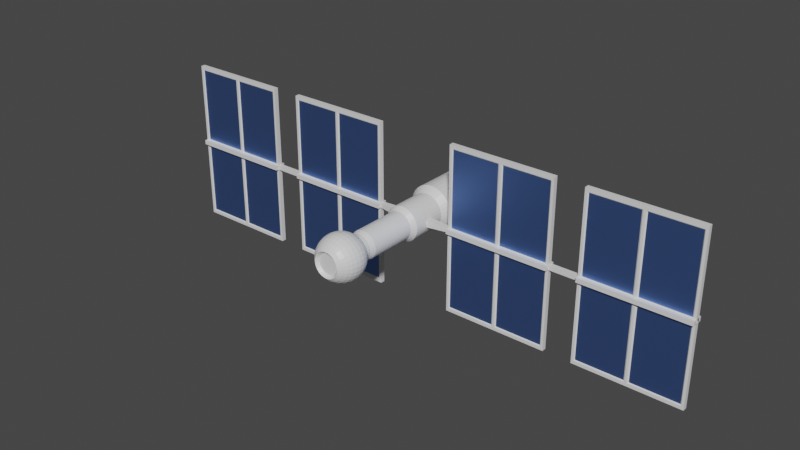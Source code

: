 # Source: Sattelite.blend  (saved by Blender 2.93.21; exported with 4.5.12 LTS)
import bpy
from mathutils import Matrix  # noqa: F401  (used for matrix-valued properties, if any)

bpy.ops.wm.read_factory_settings(use_empty=True)
scene = bpy.context.scene
scene.name = 'Scene'

# ---- collections
col_collection = bpy.data.collections.new('Collection'); scene.collection.children.link(col_collection)

# ---- materials (node trees are filled in below, after node groups)
mat_material = bpy.data.materials.new('Material')
mat_material.alpha_threshold = 0.0
mat_material.use_transparent_shadow = False
mat_material.line_color = (0.0, 0.0, 0.0, 1.0)
mat_solarpanel = bpy.data.materials.new('SolarPanel')
mat_solarpanel.use_transparent_shadow = False

# ---- material node trees
mat_material.use_nodes = True; mat_material.node_tree.nodes.clear()
_N = mat_material.node_tree.nodes; _L = mat_material.node_tree.links
n0 = _N.new('ShaderNodeOutputMaterial'); n0.name = 'Material Output'; n0.location = (300, 300)
n1 = _N.new('ShaderNodeBsdfPrincipled'); n1.name = 'Principled BSDF'; n1.location = (10, 300)
n1.distribution = 'GGX'
n1.subsurface_method = 'BURLEY'
n1.inputs[2].default_value = 0.4
n1.inputs[3].default_value = 1.45
n1.inputs[27].default_value = (0.0, 0.0, 0.0, 1.0)
n1.inputs[28].default_value = 1.0
_L.new(n1.outputs[0], n0.inputs[0])
n0.is_active_output = True
mat_solarpanel.use_nodes = True; mat_solarpanel.node_tree.nodes.clear()
_N = mat_solarpanel.node_tree.nodes; _L = mat_solarpanel.node_tree.links
n0 = _N.new('ShaderNodeBsdfPrincipled'); n0.name = 'Principled BSDF'; n0.location = (10, 300)
n0.distribution = 'GGX'
n0.subsurface_method = 'BURLEY'
n0.inputs[0].default_value = (0.1727, 0.3181, 0.8, 1.0)
n0.inputs[1].default_value = 1.0
n0.inputs[3].default_value = 1.45
n0.inputs[27].default_value = (0.0, 0.0, 0.0, 1.0)
n0.inputs[28].default_value = 1.0
n1 = _N.new('ShaderNodeOutputMaterial'); n1.name = 'Material Output'; n1.location = (300, 300)
_L.new(n0.outputs[0], n1.inputs[0])
n1.is_active_output = True

# ---- world
world_world = bpy.data.worlds.new('World'); scene.world = world_world
world_world.use_nodes = True; world_world.node_tree.nodes.clear()
_N = world_world.node_tree.nodes; _L = world_world.node_tree.links
n0 = _N.new('ShaderNodeOutputWorld'); n0.name = 'World Output'; n0.location = (300, 300)
n1 = _N.new('ShaderNodeBackground'); n1.name = 'Background'; n1.location = (10, 300)
n1.inputs[0].default_value = (0.05088, 0.05088, 0.05088, 1.0)
_L.new(n1.outputs[0], n0.inputs[0])
n0.is_active_output = True
world_world.color = (0.05088, 0.05088, 0.05088)
world_world.use_sun_shadow = False
world_world.sun_shadow_jitter_overblur = 0.0

# ---- meshes
me_cylinder = bpy.data.meshes.new('Cylinder')
me_cylinder.from_pydata([(0.0, 1.496, 5.13), (0.0, -8.765, 5.13), (1.001, 1.496, 5.032), (1.001, -8.765, 5.032), (1.963, 1.496, 4.74), (1.963, -8.765, 4.74), (2.85, 1.496, 4.266), (2.85, -8.765, 4.266), (3.628, 1.496, 3.628), (3.628, -8.765, 3.628), (4.266, 1.496, 2.85), (4.266, -8.765, 2.85), (4.74, 1.496, 1.963), (4.74, -8.765, 1.963), (5.032, 1.496, 1.001), (5.032, -8.765, 1.001), (5.13, 1.496, 0.0), (5.13, -8.765, 0.0), (0.0, 3.548, 6.669), (1.301, 3.548, 6.541), (2.552, 3.548, 6.162), (3.705, 3.548, 5.545), (4.716, 3.548, 4.716), (5.545, 3.548, 3.705), (6.162, 3.548, 2.552), (6.541, 3.548, 1.301), (6.669, 3.548, 0.0), (0.0, 18.94, 6.669), (1.301, 18.94, 6.541), (2.552, 18.94, 6.162), (3.705, 18.94, 5.545), (4.716, 18.94, 4.716), (5.545, 18.94, 3.705), (6.162, 18.94, 2.552), (6.541, 18.94, 1.301), (6.669, 18.94, 0.0), (0.8007, -10.16, 4.025), (0.0, -10.16, 4.104), (1.571, -10.16, 3.792), (2.28, -10.16, 3.412), (2.902, -10.16, 2.902), (3.412, -10.16, 2.28), (3.792, -10.16, 1.571), (4.025, -10.16, 0.8007), (4.104, -10.16, 0.0), (5.032, -2.609, 1.001), (5.032, -4.661, 1.001), (0.8007, -24.16, 4.025), (0.0, -24.16, 4.104), (1.571, -24.16, 3.792), (2.28, -24.16, 3.412), (2.902, -24.16, 2.902), (3.412, -24.16, 2.28), (3.792, -24.16, 1.571), (4.025, -24.16, 0.8007), (4.104, -24.16, 0.0), (4.74, -2.609, 1.963), (4.74, -4.661, 1.963), (0.7046, -25.71, 3.542), (0.0, -25.71, 3.612), (1.382, -25.71, 3.337), (2.007, -25.71, 3.003), (2.554, -25.71, 2.554), (3.003, -25.71, 2.007), (3.337, -25.71, 1.382), (3.542, -25.71, 0.7046), (3.612, -25.71, 0.0), (4.266, -2.609, 2.85), (4.266, -4.661, 2.85), (3.714, -27.09, 0.0), (4.727, -27.92, 0.0), (5.558, -28.94, 0.0), (6.176, -30.09, 0.0), (6.556, -31.35, 0.0), (6.685, -32.65, 0.0), (6.556, -33.95, 0.0), (6.176, -35.21, 0.0), (5.558, -36.36, 0.0), (4.727, -37.38, 0.0), (3.714, -38.21, 0.0), (3.642, -27.09, 0.7246), (4.636, -27.92, 0.9222), (5.451, -28.94, 1.084), (6.057, -30.09, 1.205), (6.43, -31.35, 1.279), (6.556, -32.65, 1.304), (6.43, -33.95, 1.279), (6.057, -35.21, 1.205), (5.451, -36.36, 1.084), (4.636, -37.38, 0.9222), (3.642, -38.21, 0.7246), (3.431, -27.09, 1.421), (4.367, -27.92, 1.809), (5.135, -28.94, 2.127), (5.706, -30.09, 2.363), (6.057, -31.35, 2.509), (6.176, -32.65, 2.558), (6.057, -33.95, 2.509), (5.706, -35.21, 2.363), (5.135, -36.36, 2.127), (4.367, -37.38, 1.809), (3.431, -38.21, 1.421), (3.088, -27.09, 2.063), (3.93, -27.92, 2.626), (4.621, -28.94, 3.088), (5.135, -30.09, 3.431), (5.451, -31.35, 3.642), (5.558, -32.65, 3.714), (5.451, -33.95, 3.642), (5.135, -35.21, 3.431), (4.621, -36.36, 3.088), (3.93, -37.38, 2.626), (3.088, -38.21, 2.063), (2.626, -27.09, 2.626), (3.342, -27.92, 3.342), (3.93, -28.94, 3.93), (4.367, -30.09, 4.367), (4.636, -31.35, 4.636), (4.727, -32.65, 4.727), (4.636, -33.95, 4.636), (4.367, -35.21, 4.367), (3.93, -36.36, 3.93), (3.342, -37.38, 3.342), (2.626, -38.21, 2.626), (2.063, -27.09, 3.088), (2.626, -27.92, 3.93), (3.088, -28.94, 4.621), (3.431, -30.09, 5.135), (3.642, -31.35, 5.451), (3.714, -32.65, 5.558), (3.642, -33.95, 5.451), (3.431, -35.21, 5.135), (3.088, -36.36, 4.621), (2.626, -37.38, 3.93), (2.063, -38.21, 3.088), (1.421, -27.09, 3.431), (1.809, -27.92, 4.367), (2.127, -28.94, 5.135), (2.363, -30.09, 5.706), (2.509, -31.35, 6.057), (2.558, -32.65, 6.176), (2.509, -33.95, 6.057), (2.363, -35.21, 5.706), (2.127, -36.36, 5.135), (1.809, -37.38, 4.367), (1.421, -38.21, 3.431), (0.7245, -27.09, 3.642), (0.9222, -27.92, 4.636), (1.084, -28.94, 5.451), (1.205, -30.09, 6.057), (1.279, -31.35, 6.43), (1.304, -32.65, 6.556), (1.279, -33.95, 6.43), (1.205, -35.21, 6.057), (1.084, -36.36, 5.451), (0.9222, -37.38, 4.636), (0.7245, -38.21, 3.642), (1.963, -2.609, 4.74), (0.0, -27.09, 3.714), (0.0, -27.92, 4.727), (0.0, -28.94, 5.558), (0.0, -30.09, 6.176), (0.0, -31.35, 6.556), (0.0, -32.65, 6.685), (0.0, -33.95, 6.556), (0.0, -35.21, 6.176), (0.0, -36.36, 5.558), (0.0, -37.38, 4.727), (0.0, -38.21, 3.714), (0.0, -37.33, 2.935), (3.628, -2.609, 3.628), (3.628, -4.661, 3.628), (1.963, -4.661, 4.74), (1.001, -2.609, 5.032), (0.5726, -37.33, 2.879), (1.123, -37.33, 2.712), (1.631, -37.33, 2.44), (2.075, -37.33, 2.075), (2.44, -37.33, 1.631), (-5.676e-07, -17.7, 1.001e-05), (2.712, -37.33, 1.123), (2.879, -37.33, 0.5726), (2.935, -37.33, 0.0), (2.85, -2.609, 4.266), (2.85, -4.661, 4.266), (5.13, -2.609, 0.0), (5.13, -4.661, 0.0), (1.001, -4.661, 5.032), (0.0, -4.661, 5.13), (0.0, -2.609, 5.13), (0.0, -37.33, 0.0), (11.66, -3.995, 0.0), (11.66, -2.675, 0.0), (11.61, -3.995, 0.6438), (11.61, -2.675, 0.6438), (82.2, -1.723, 0.0), (82.2, -4.947, 0.0), (82.19, -1.723, 0.6438), (82.19, -4.947, 0.6438), (42.72, -3.995, 0.0), (51.14, -1.723, 0.0), (51.09, -1.723, 0.6438), (42.7, -3.995, 0.6438), (42.72, -2.675, 0.0), (51.14, -4.947, 0.0), (51.09, -4.947, 0.6438), (42.7, -2.675, 0.6438), (11.61, -3.995, 24.42), (11.61, -2.675, 24.42), (82.19, -2.675, 24.42), (82.19, -3.995, 24.42), (42.7, -3.995, 24.42), (42.7, -2.675, 24.42), (51.09, -2.675, 24.42), (51.09, -3.995, 24.42), (0.0, 18.73, 0.0), (82.19, -2.675, 0.6438), (82.2, -2.675, 0.0), (11.61, -4.947, 0.6438), (11.66, -4.947, 0.0), (11.61, -1.723, 0.6438), (11.66, -1.723, 0.0), (82.19, -3.995, 0.6438), (82.2, -3.995, 0.0), (51.09, -2.675, 0.6438), (42.7, -4.947, 0.6438), (51.09, -3.995, 0.6438), (42.7, -1.723, 0.6438), (42.72, -4.947, 0.0), (51.14, -2.675, 0.0), (42.72, -1.723, 0.0), (51.14, -3.995, 0.0), (27.53, -3.995, 0.6438), (26.8, -3.995, 0.6438), (27.53, -2.675, 0.6438), (26.8, -2.675, 0.6438), (27.53, -3.995, 24.42), (26.8, -3.995, 24.42), (27.53, -2.675, 24.42), (26.8, -2.675, 24.42), (27.53, -4.947, 0.6438), (26.8, -4.947, 0.6438), (27.53, -1.723, 0.6438), (26.8, -1.723, 0.6438), (26.8, -4.947, 0.0), (27.53, -4.947, 0.0), (26.8, -1.723, 0.0), (27.53, -1.723, 0.0), (41.97, -4.947, 0.0), (41.97, -1.723, 0.0), (41.95, -3.995, 0.6438), (41.95, -2.675, 0.6438), (41.95, -3.995, 24.42), (41.95, -2.675, 24.42), (41.95, -4.947, 0.6438), (41.95, -1.723, 0.6438), (12.36, -3.995, 0.6438), (12.36, -2.675, 0.6438), (12.36, -3.995, 24.42), (12.36, -2.675, 24.42), (12.36, -4.947, 0.6438), (12.36, -1.723, 0.6438), (12.41, -4.947, 0.0), (12.41, -1.723, 0.0), (42.7, -2.675, 23.4), (42.7, -3.995, 23.4), (11.61, -2.675, 23.4), (11.61, -3.995, 23.4), (26.8, -3.995, 23.4), (27.53, -3.995, 23.4), (27.53, -2.675, 23.4), (26.8, -2.675, 23.4), (41.95, -2.675, 23.4), (41.95, -3.995, 23.4), (12.36, -3.995, 23.4), (12.36, -2.675, 23.4), (41.68, -3.771, 0.9252), (27.9, -3.771, 0.9252), (41.68, -2.899, 0.9252), (27.54, -2.899, 0.9252), (26.43, -3.771, 0.9252), (12.64, -3.771, 0.9252), (26.79, -2.899, 0.9252), (12.64, -2.899, 0.9252), (26.43, -3.771, 23.12), (27.9, -3.771, 23.12), (27.54, -2.899, 23.12), (26.79, -2.899, 23.12), (41.68, -2.899, 23.12), (41.68, -3.771, 23.12), (12.64, -3.771, 23.12), (12.64, -2.899, 23.12), (67.01, -3.995, 0.6438), (66.28, -3.995, 0.6438), (67.01, -2.675, 0.6438), (66.28, -2.675, 0.6438), (67.01, -3.995, 24.42), (66.28, -3.995, 24.42), (67.01, -2.675, 24.42), (66.28, -2.675, 24.42), (67.01, -4.947, 0.6438), (66.28, -4.947, 0.6438), (67.01, -1.723, 0.6438), (66.28, -1.723, 0.6438), (66.29, -4.947, 0.0), (67.01, -4.947, 0.0), (66.29, -1.723, 0.0), (67.01, -1.723, 0.0), (81.45, -4.947, 0.0), (81.45, -1.723, 0.0), (81.43, -3.995, 0.6438), (81.43, -2.675, 0.6438), (81.43, -3.995, 24.42), (81.43, -2.675, 24.42), (81.43, -4.947, 0.6438), (81.43, -1.723, 0.6438), (51.84, -3.995, 0.6438), (51.84, -2.675, 0.6438), (51.84, -3.995, 24.42), (51.84, -2.675, 24.42), (51.84, -4.947, 0.6438), (51.84, -1.723, 0.6438), (51.89, -4.947, 0.0), (51.89, -1.723, 0.0), (82.19, -2.675, 23.4), (82.19, -3.995, 23.4), (51.09, -2.675, 23.4), (51.09, -3.995, 23.4), (66.28, -3.995, 23.4), (67.01, -3.995, 23.4), (67.01, -2.675, 23.4), (66.28, -2.675, 23.4), (81.43, -2.675, 23.4), (81.43, -3.995, 23.4), (51.84, -3.995, 23.4), (51.84, -2.675, 23.4), (81.16, -3.771, 0.9252), (67.38, -3.771, 0.9252), (81.16, -2.899, 0.9252), (67.02, -2.899, 0.9252), (65.91, -3.771, 0.9252), (52.12, -3.771, 0.9252), (66.27, -2.899, 0.9252), (52.12, -2.899, 0.9252), (65.91, -3.771, 23.12), (67.38, -3.771, 23.12), (67.02, -2.899, 23.12), (66.27, -2.899, 23.12), (81.16, -2.899, 23.12), (81.16, -3.771, 23.12), (52.12, -3.771, 23.12), (52.12, -2.899, 23.12)], [], [(188, 1, 3, 187), (187, 3, 5, 172), (172, 5, 7, 184), (184, 7, 9, 171), (171, 9, 11, 68), (68, 11, 13, 57), (57, 13, 15, 46), (46, 15, 17, 186), (10, 12, 24, 23), (2, 4, 20, 19), (12, 14, 25, 24), (4, 6, 21, 20), (14, 16, 26, 25), (6, 8, 22, 21), (8, 10, 23, 22), (0, 2, 19, 18), (18, 19, 28, 27), (19, 20, 29, 28), (20, 21, 30, 29), (21, 22, 31, 30), (22, 23, 32, 31), (23, 24, 33, 32), (24, 25, 34, 33), (25, 26, 35, 34), (13, 11, 41, 42), (5, 3, 36, 38), (15, 13, 42, 43), (7, 5, 38, 39), (17, 15, 43, 44), (9, 7, 39, 40), (11, 9, 40, 41), (3, 1, 37, 36), (43, 42, 53, 54), (44, 43, 54, 55), (36, 37, 48, 47), (38, 36, 47, 49), (39, 38, 49, 50), (40, 39, 50, 51), (41, 40, 51, 52), (42, 41, 52, 53), (146, 135, 60, 58), (47, 48, 59, 58), (49, 47, 58, 60), (50, 49, 60, 61), (51, 50, 61, 62), (52, 51, 62, 63), (53, 52, 63, 64), (54, 53, 64, 65), (55, 54, 65, 66), (77, 76, 87, 88), (70, 69, 80, 81), (78, 77, 88, 89), (71, 70, 81, 82), (79, 78, 89, 90), (72, 71, 82, 83), (73, 72, 83, 84), (74, 73, 84, 85), (75, 74, 85, 86), (76, 75, 86, 87), (84, 83, 94, 95), (85, 84, 95, 96), (86, 85, 96, 97), (87, 86, 97, 98), (88, 87, 98, 99), (81, 80, 91, 92), (89, 88, 99, 100), (82, 81, 92, 93), (90, 89, 100, 101), (83, 82, 93, 94), (99, 98, 109, 110), (92, 91, 102, 103), (100, 99, 110, 111), (93, 92, 103, 104), (101, 100, 111, 112), (94, 93, 104, 105), (95, 94, 105, 106), (96, 95, 106, 107), (97, 96, 107, 108), (98, 97, 108, 109), (107, 106, 117, 118), (108, 107, 118, 119), (109, 108, 119, 120), (110, 109, 120, 121), (103, 102, 113, 114), (111, 110, 121, 122), (104, 103, 114, 115), (112, 111, 122, 123), (105, 104, 115, 116), (101, 112, 178, 180), (106, 105, 116, 117), (122, 121, 132, 133), (115, 114, 125, 126), (123, 122, 133, 134), (116, 115, 126, 127), (123, 134, 176, 177), (117, 116, 127, 128), (118, 117, 128, 129), (119, 118, 129, 130), (120, 119, 130, 131), (121, 120, 131, 132), (114, 113, 124, 125), (130, 129, 140, 141), (131, 130, 141, 142), (132, 131, 142, 143), (125, 124, 135, 136), (133, 132, 143, 144), (126, 125, 136, 137), (134, 133, 144, 145), (127, 126, 137, 138), (156, 168, 169, 174), (128, 127, 138, 139), (129, 128, 139, 140), (137, 136, 147, 148), (145, 144, 155, 156), (138, 137, 148, 149), (145, 156, 174, 175), (139, 138, 149, 150), (140, 139, 150, 151), (141, 140, 151, 152), (142, 141, 152, 153), (143, 142, 153, 154), (136, 135, 146, 147), (144, 143, 154, 155), (152, 151, 163, 164), (153, 152, 164, 165), (154, 153, 165, 166), (147, 146, 158, 159), (155, 154, 166, 167), (148, 147, 159, 160), (156, 155, 167, 168), (149, 148, 160, 161), (150, 149, 161, 162), (151, 150, 162, 163), (79, 90, 181, 182), (158, 146, 58, 59), (134, 145, 175, 176), (112, 123, 177, 178), (90, 101, 180, 181), (91, 80, 65, 64), (80, 69, 66, 65), (102, 91, 64, 63), (183, 184, 171, 170), (135, 124, 61, 60), (6, 183, 170, 8), (189, 188, 187, 173), (170, 171, 68, 67), (0, 189, 173, 2), (8, 170, 67, 10), (173, 187, 172, 157), (2, 173, 157, 4), (157, 172, 184, 183), (124, 113, 62, 61), (4, 157, 183, 6), (113, 102, 63, 62), (56, 57, 46, 45), (12, 56, 45, 14), (14, 45, 185, 16), (67, 68, 57, 56), (10, 67, 56, 12), (174, 169, 190), (181, 180, 190), (175, 174, 190), (182, 181, 190), (176, 175, 190), (177, 176, 190), (178, 177, 190), (180, 178, 190), (193, 191, 219, 218), (185, 45, 194, 192), (45, 46, 193, 194), (46, 186, 191, 193), (301, 304, 305, 300), (316, 226, 205, 320), (313, 312, 210, 209), (206, 203, 230, 227), (325, 324, 209, 210), (314, 308, 196, 198), (326, 327, 214, 213), (251, 206, 227, 255), (333, 325, 210, 312), (311, 216, 197, 315), (253, 252, 211, 212), (335, 326, 213, 319), (310, 292, 300, 314), (265, 264, 212, 211), (275, 266, 208, 259), (266, 267, 207, 208), (273, 265, 211, 252), (31, 32, 215), (29, 30, 215), (27, 28, 215), (34, 35, 215), (32, 33, 215), (30, 31, 215), (28, 29, 215), (33, 34, 215), (216, 217, 195, 197), (226, 231, 204, 205), (249, 255, 227, 230), (254, 248, 228, 225), (223, 222, 198, 196), (320, 322, 304, 301), (192, 194, 220, 221), (292, 293, 301, 300), (256, 193, 218, 260), (199, 202, 225, 228), (309, 315, 197, 195), (229, 224, 201, 200), (250, 232, 240, 254), (232, 233, 241, 240), (260, 262, 244, 241), (241, 244, 245, 240), (263, 261, 243, 246), (246, 243, 242, 247), (274, 268, 237, 258), (268, 269, 236, 237), (272, 270, 238, 253), (270, 271, 239, 238), (259, 258, 237, 239), (239, 237, 236, 238), (257, 235, 243, 261), (235, 234, 242, 243), (264, 272, 253, 212), (202, 250, 254, 225), (240, 245, 248, 254), (247, 242, 255, 249), (269, 273, 252, 236), (238, 236, 252, 253), (234, 251, 255, 242), (194, 257, 261, 220), (208, 207, 258, 259), (267, 274, 258, 207), (221, 220, 261, 263), (218, 219, 262, 260), (233, 256, 260, 241), (271, 275, 259, 239), (257, 275, 291, 283), (193, 256, 274, 267), (274, 256, 281, 290), (206, 251, 272, 264), (234, 235, 271, 270), (270, 272, 288, 286), (233, 232, 269, 268), (250, 273, 289, 276), (250, 202, 265, 273), (194, 193, 267, 266), (257, 194, 266, 275), (202, 206, 264, 265), (282, 283, 291, 287), (277, 276, 289, 285), (278, 279, 286, 288), (281, 280, 284, 290), (233, 268, 284, 280), (268, 274, 290, 284), (275, 271, 287, 291), (269, 232, 277, 285), (234, 270, 286, 279), (273, 269, 285, 289), (232, 250, 276, 277), (271, 235, 282, 287), (256, 233, 280, 281), (272, 251, 278, 288), (235, 257, 283, 282), (251, 234, 279, 278), (323, 321, 303, 306), (306, 303, 302, 307), (334, 328, 297, 318), (328, 329, 296, 297), (332, 330, 298, 313), (330, 331, 299, 298), (319, 318, 297, 299), (299, 297, 296, 298), (317, 295, 303, 321), (295, 294, 302, 303), (324, 332, 313, 209), (222, 310, 314, 198), (300, 305, 308, 314), (307, 302, 315, 309), (329, 333, 312, 296), (298, 296, 312, 313), (294, 311, 315, 302), (224, 317, 321, 201), (213, 214, 318, 319), (327, 334, 318, 214), (200, 201, 321, 323), (205, 204, 322, 320), (293, 316, 320, 301), (331, 335, 319, 299), (317, 335, 351, 343), (226, 316, 334, 327), (334, 316, 341, 350), (216, 311, 332, 324), (294, 295, 331, 330), (330, 332, 348, 346), (293, 292, 329, 328), (310, 333, 349, 336), (310, 222, 325, 333), (224, 226, 327, 326), (317, 224, 326, 335), (222, 216, 324, 325), (342, 343, 351, 347), (337, 336, 349, 345), (338, 339, 346, 348), (341, 340, 344, 350), (293, 328, 344, 340), (328, 334, 350, 344), (335, 331, 347, 351), (329, 292, 337, 345), (294, 330, 346, 339), (333, 329, 345, 349), (292, 310, 336, 337), (331, 295, 342, 347), (316, 293, 340, 341), (332, 311, 338, 348), (295, 317, 343, 342), (311, 294, 339, 338), (231, 226, 202, 199), (229, 231, 199, 203), (226, 224, 206, 202), (224, 229, 203, 206)])
me_cylinder.polygons.foreach_set('material_index', [0, 0, 0, 0, 0, 0, 0, 0, 0, 0, 0, 0, 0, 0, 0, 0, 0, 0, 0, 0, 0, 0, 0, 0, 0, 0, 0, 0, 0, 0, 0, 0, 0, 0, 0, 0, 0, 0, 0, 0, 0, 0, 0, 0, 0, 0, 0, 0, 0, 0, 0, 0, 0, 0, 0, 0, 0, 0, 0, 0, 0, 0, 0, 0, 0, 0, 0, 0, 0, 0, 0, 0, 0, 0, 0, 0, 0, 0, 0, 0, 0, 0, 0, 0, 0, 0, 0, 0, 0, 0, 0, 0, 0, 0, 0, 0, 0, 0, 0, 0, 0, 0, 0, 0, 0, 0, 0, 0, 0, 0, 0, 0, 0, 0, 0, 0, 0, 0, 0, 0, 0, 0, 0, 0, 0, 0, 0, 0, 0, 0, 0, 0, 0, 0, 0, 0, 0, 0, 0, 0, 0, 0, 0, 0, 0, 0, 0, 0, 0, 0, 0, 0, 0, 0, 0, 0, 0, 0, 0, 0, 0, 0, 0, 0, 0, 0, 0, 0, 0, 0, 0, 0, 0, 0, 0, 0, 0, 0, 0, 0, 0, 0, 0, 0, 0, 0, 0, 0, 0, 0, 0, 0, 0, 0, 0, 0, 0, 0, 0, 0, 0, 0, 0, 0, 0, 0, 0, 0, 0, 0, 0, 0, 0, 0, 0, 0, 0, 0, 0, 0, 0, 0, 0, 0, 0, 0, 0, 0, 0, 0, 0, 0, 0, 0, 0, 0, 0, 0, 0, 0, 0, 0, 0, 0, 0, 0, 0, 0, 1, 1, 1, 1, 0, 0, 0, 0, 0, 0, 0, 0, 0, 0, 0, 0, 0, 0, 0, 0, 0, 0, 0, 0, 0, 0, 0, 0, 0, 0, 0, 0, 0, 0, 0, 0, 0, 0, 0, 0, 0, 0, 0, 0, 0, 0, 0, 0, 0, 0, 0, 0, 1, 1, 1, 1, 0, 0, 0, 0, 0, 0, 0, 0, 0, 0, 0, 0, 0, 0, 0, 0])
_uv = me_cylinder.uv_layers.new(name='UVMap')
_uv.uv.foreach_set('vector', [1.0, 0.8333, 1.0, 1.0, 0.9688, 1.0, 0.9688, 0.8333, 0.9688, 0.8333, 0.9688, 1.0, 0.9375, 1.0, 0.9375, 0.8333, 0.9375, 0.8333, 0.9375, 1.0, 0.9062, 1.0, 0.9062, 0.8333, 0.9062, 0.8333, 0.9062, 1.0, 0.875, 1.0, 0.875, 0.8333, 0.875, 0.8333, 0.875, 1.0, 0.8438, 1.0, 0.8437, 0.8333, 0.8437, 0.8333, 0.8438, 1.0, 0.8125, 1.0, 0.8125, 0.8333, 0.8125, 0.8333, 0.8125, 1.0, 0.7812, 1.0, 0.7812, 0.8333, 0.7812, 0.8333, 0.7812, 1.0, 0.75, 1.0, 0.75, 0.8333, 0.8438, 0.5, 0.8125, 0.5, 0.8125, 0.5, 0.8438, 0.5, 0.9688, 0.5, 0.9375, 0.5, 0.9375, 0.5, 0.9688, 0.5, 0.8125, 0.5, 0.7812, 0.5, 0.7812, 0.5, 0.8125, 0.5, 0.9375, 0.5, 0.9062, 0.5, 0.9062, 0.5, 0.9375, 0.5, 0.7812, 0.5, 0.75, 0.5, 0.75, 0.5, 0.7812, 0.5, 0.9062, 0.5, 0.875, 0.5, 0.875, 0.5, 0.9062, 0.5, 0.875, 0.5, 0.8438, 0.5, 0.8438, 0.5, 0.875, 0.5, 1.0, 0.5, 0.9688, 0.5, 0.9688, 0.5, 1.0, 0.5, 1.0, 0.5, 0.9688, 0.5, 0.9688, 0.5, 1.0, 0.5, 0.9688, 0.5, 0.9375, 0.5, 0.9375, 0.5, 0.9688, 0.5, 0.9375, 0.5, 0.9062, 0.5, 0.9062, 0.5, 0.9375, 0.5, 0.9062, 0.5, 0.875, 0.5, 0.875, 0.5, 0.9062, 0.5, 0.875, 0.5, 0.8438, 0.5, 0.8438, 0.5, 0.875, 0.5, 0.8438, 0.5, 0.8125, 0.5, 0.8125, 0.5, 0.8438, 0.5, 0.8125, 0.5, 0.7812, 0.5, 0.7812, 0.5, 0.8125, 0.5, 0.7812, 0.5, 0.75, 0.5, 0.75, 0.5, 0.7812, 0.5, 0.8125, 1.0, 0.8438, 1.0, 0.8438, 1.0, 0.8125, 1.0, 0.9375, 1.0, 0.9688, 1.0, 0.9688, 1.0, 0.9375, 1.0, 0.7812, 1.0, 0.8125, 1.0, 0.8125, 1.0, 0.7812, 1.0, 0.9062, 1.0, 0.9375, 1.0, 0.9375, 1.0, 0.9062, 1.0, 0.75, 1.0, 0.7812, 1.0, 0.7812, 1.0, 0.75, 1.0, 0.875, 1.0, 0.9062, 1.0, 0.9062, 1.0, 0.875, 1.0, 0.8438, 1.0, 0.875, 1.0, 0.875, 1.0, 0.8438, 1.0, 0.9688, 1.0, 1.0, 1.0, 1.0, 1.0, 0.9688, 1.0, 0.7812, 1.0, 0.8125, 1.0, 0.8125, 1.0, 0.7812, 1.0, 0.75, 1.0, 0.7812, 1.0, 0.7812, 1.0, 0.75, 1.0, 0.9688, 1.0, 1.0, 1.0, 1.0, 1.0, 0.9688, 1.0, 0.9375, 1.0, 0.9688, 1.0, 0.9688, 1.0, 0.9375, 1.0, 0.9062, 1.0, 0.9375, 1.0, 0.9375, 1.0, 0.9062, 1.0, 0.875, 1.0, 0.9062, 1.0, 0.9062, 1.0, 0.875, 1.0, 0.8438, 1.0, 0.875, 1.0, 0.875, 1.0, 0.8438, 1.0, 0.8125, 1.0, 0.8438, 1.0, 0.8438, 1.0, 0.8125, 1.0, 0.2812, 0.8125, 0.3125, 0.8125, 0.9375, 1.0, 0.9688, 1.0, 0.9688, 1.0, 1.0, 1.0, 1.0, 1.0, 0.9688, 1.0, 0.9375, 1.0, 0.9688, 1.0, 0.9688, 1.0, 0.9375, 1.0, 0.9062, 1.0, 0.9375, 1.0, 0.9375, 1.0, 0.9062, 1.0, 0.875, 1.0, 0.9062, 1.0, 0.9062, 1.0, 0.875, 1.0, 0.8438, 1.0, 0.875, 1.0, 0.875, 1.0, 0.8438, 1.0, 0.8125, 1.0, 0.8438, 1.0, 0.8438, 1.0, 0.8125, 1.0, 0.7812, 1.0, 0.8125, 1.0, 0.8125, 1.0, 0.7812, 1.0, 0.75, 1.0, 0.7812, 1.0, 0.7812, 1.0, 0.75, 1.0, 0.5, 0.3125, 0.5, 0.375, 0.4687, 0.375, 0.4687, 0.3125, 0.5, 0.75, 0.5, 0.8125, 0.4687, 0.8125, 0.4688, 0.75, 0.5, 0.25, 0.5, 0.3125, 0.4687, 0.3125, 0.4688, 0.25, 0.5, 0.6875, 0.5, 0.75, 0.4688, 0.75, 0.4688, 0.6875, 0.5, 0.1875, 0.5, 0.25, 0.4688, 0.25, 0.4687, 0.1875, 0.5, 0.625, 0.5, 0.6875, 0.4688, 0.6875, 0.4688, 0.625, 0.5, 0.5625, 0.5, 0.625, 0.4688, 0.625, 0.4688, 0.5625, 0.5, 0.5, 0.5, 0.5625, 0.4688, 0.5625, 0.4687, 0.5, 0.5, 0.4375, 0.5, 0.5, 0.4687, 0.5, 0.4688, 0.4375, 0.5, 0.375, 0.5, 0.4375, 0.4688, 0.4375, 0.4687, 0.375, 0.4688, 0.5625, 0.4688, 0.625, 0.4375, 0.625, 0.4375, 0.5625, 0.4687, 0.5, 0.4688, 0.5625, 0.4375, 0.5625, 0.4375, 0.5, 0.4688, 0.4375, 0.4687, 0.5, 0.4375, 0.5, 0.4375, 0.4375, 0.4687, 0.375, 0.4688, 0.4375, 0.4375, 0.4375, 0.4375, 0.375, 0.4687, 0.3125, 0.4687, 0.375, 0.4375, 0.375, 0.4375, 0.3125, 0.4688, 0.75, 0.4687, 0.8125, 0.4375, 0.8125, 0.4375, 0.75, 0.4688, 0.25, 0.4687, 0.3125, 0.4375, 0.3125, 0.4375, 0.25, 0.4688, 0.6875, 0.4688, 0.75, 0.4375, 0.75, 0.4375, 0.6875, 0.4687, 0.1875, 0.4688, 0.25, 0.4375, 0.25, 0.4375, 0.1875, 0.4688, 0.625, 0.4688, 0.6875, 0.4375, 0.6875, 0.4375, 0.625, 0.4375, 0.3125, 0.4375, 0.375, 0.4062, 0.375, 0.4062, 0.3125, 0.4375, 0.75, 0.4375, 0.8125, 0.4062, 0.8125, 0.4062, 0.75, 0.4375, 0.25, 0.4375, 0.3125, 0.4062, 0.3125, 0.4062, 0.25, 0.4375, 0.6875, 0.4375, 0.75, 0.4062, 0.75, 0.4062, 0.6875, 0.4375, 0.1875, 0.4375, 0.25, 0.4062, 0.25, 0.4062, 0.1875, 0.4375, 0.625, 0.4375, 0.6875, 0.4062, 0.6875, 0.4062, 0.625, 0.4375, 0.5625, 0.4375, 0.625, 0.4062, 0.625, 0.4062, 0.5625, 0.4375, 0.5, 0.4375, 0.5625, 0.4062, 0.5625, 0.4062, 0.5, 0.4375, 0.4375, 0.4375, 0.5, 0.4062, 0.5, 0.4062, 0.4375, 0.4375, 0.375, 0.4375, 0.4375, 0.4062, 0.4375, 0.4062, 0.375, 0.4062, 0.5, 0.4062, 0.5625, 0.375, 0.5625, 0.375, 0.5, 0.4062, 0.4375, 0.4062, 0.5, 0.375, 0.5, 0.375, 0.4375, 0.4062, 0.375, 0.4062, 0.4375, 0.375, 0.4375, 0.375, 0.375, 0.4062, 0.3125, 0.4062, 0.375, 0.375, 0.375, 0.375, 0.3125, 0.4062, 0.75, 0.4062, 0.8125, 0.375, 0.8125, 0.375, 0.75, 0.4062, 0.25, 0.4062, 0.3125, 0.375, 0.3125, 0.375, 0.25, 0.4062, 0.6875, 0.4062, 0.75, 0.375, 0.75, 0.375, 0.6875, 0.4062, 0.1875, 0.4062, 0.25, 0.375, 0.25, 0.375, 0.1875, 0.4062, 0.625, 0.4062, 0.6875, 0.375, 0.6875, 0.375, 0.625, 0.4375, 0.1875, 0.4062, 0.1875, 0.4062, 0.1875, 0.4375, 0.1875, 0.4062, 0.5625, 0.4062, 0.625, 0.375, 0.625, 0.375, 0.5625, 0.375, 0.25, 0.375, 0.3125, 0.3438, 0.3125, 0.3438, 0.25, 0.375, 0.6875, 0.375, 0.75, 0.3438, 0.75, 0.3438, 0.6875, 0.375, 0.1875, 0.375, 0.25, 0.3438, 0.25, 0.3438, 0.1875, 0.375, 0.625, 0.375, 0.6875, 0.3438, 0.6875, 0.3438, 0.625, 0.375, 0.1875, 0.3438, 0.1875, 0.3438, 0.1875, 0.375, 0.1875, 0.375, 0.5625, 0.375, 0.625, 0.3438, 0.625, 0.3438, 0.5625, 0.375, 0.5, 0.375, 0.5625, 0.3438, 0.5625, 0.3437, 0.5, 0.375, 0.4375, 0.375, 0.5, 0.3437, 0.5, 0.3438, 0.4375, 0.375, 0.375, 0.375, 0.4375, 0.3438, 0.4375, 0.3438, 0.375, 0.375, 0.3125, 0.375, 0.375, 0.3438, 0.375, 0.3438, 0.3125, 0.375, 0.75, 0.375, 0.8125, 0.3438, 0.8125, 0.3438, 0.75, 0.3438, 0.4375, 0.3437, 0.5, 0.3125, 0.5, 0.3125, 0.4375, 0.3438, 0.375, 0.3438, 0.4375, 0.3125, 0.4375, 0.3125, 0.375, 0.3438, 0.3125, 0.3438, 0.375, 0.3125, 0.375, 0.3125, 0.3125, 0.3438, 0.75, 0.3438, 0.8125, 0.3125, 0.8125, 0.3125, 0.75, 0.3438, 0.25, 0.3438, 0.3125, 0.3125, 0.3125, 0.3125, 0.25, 0.3438, 0.6875, 0.3438, 0.75, 0.3125, 0.75, 0.3125, 0.6875, 0.3438, 0.1875, 0.3438, 0.25, 0.3125, 0.25, 0.3125, 0.1875, 0.3438, 0.625, 0.3438, 0.6875, 0.3125, 0.6875, 0.3125, 0.625, 0.2812, 0.1875, 0.25, 0.1875, 0.25, 0.1875, 0.2812, 0.1875, 0.3438, 0.5625, 0.3438, 0.625, 0.3125, 0.625, 0.3125, 0.5625, 0.3437, 0.5, 0.3438, 0.5625, 0.3125, 0.5625, 0.3125, 0.5, 0.3125, 0.6875, 0.3125, 0.75, 0.2812, 0.75, 0.2812, 0.6875, 0.3125, 0.1875, 0.3125, 0.25, 0.2812, 0.25, 0.2812, 0.1875, 0.3125, 0.625, 0.3125, 0.6875, 0.2812, 0.6875, 0.2812, 0.625, 0.3125, 0.1875, 0.2812, 0.1875, 0.2812, 0.1875, 0.3125, 0.1875, 0.3125, 0.5625, 0.3125, 0.625, 0.2812, 0.625, 0.2812, 0.5625, 0.3125, 0.5, 0.3125, 0.5625, 0.2812, 0.5625, 0.2812, 0.5, 0.3125, 0.4375, 0.3125, 0.5, 0.2812, 0.5, 0.2812, 0.4375, 0.3125, 0.375, 0.3125, 0.4375, 0.2812, 0.4375, 0.2812, 0.375, 0.3125, 0.3125, 0.3125, 0.375, 0.2812, 0.375, 0.2812, 0.3125, 0.3125, 0.75, 0.3125, 0.8125, 0.2812, 0.8125, 0.2812, 0.75, 0.3125, 0.25, 0.3125, 0.3125, 0.2812, 0.3125, 0.2812, 0.25, 0.2812, 0.4375, 0.2812, 0.5, 0.25, 0.5, 0.25, 0.4375, 0.2812, 0.375, 0.2812, 0.4375, 0.25, 0.4375, 0.25, 0.375, 0.2812, 0.3125, 0.2812, 0.375, 0.25, 0.375, 0.25, 0.3125, 0.2812, 0.75, 0.2812, 0.8125, 0.25, 0.8125, 0.25, 0.75, 0.2812, 0.25, 0.2812, 0.3125, 0.25, 0.3125, 0.25, 0.25, 0.2812, 0.6875, 0.2812, 0.75, 0.25, 0.75, 0.25, 0.6875, 0.2812, 0.1875, 0.2812, 0.25, 0.25, 0.25, 0.25, 0.1875, 0.2812, 0.625, 0.2812, 0.6875, 0.25, 0.6875, 0.25, 0.625, 0.2812, 0.5625, 0.2812, 0.625, 0.25, 0.625, 0.25, 0.5625, 0.2812, 0.5, 0.2812, 0.5625, 0.25, 0.5625, 0.25, 0.5, 0.5, 0.1875, 0.4687, 0.1875, 0.4687, 0.1875, 0.5, 0.1875, 0.25, 0.8125, 0.2812, 0.8125, 0.9688, 1.0, 1.0, 1.0, 0.3438, 0.1875, 0.3125, 0.1875, 0.3125, 0.1875, 0.3438, 0.1875, 0.4062, 0.1875, 0.375, 0.1875, 0.375, 0.1875, 0.4062, 0.1875, 0.4687, 0.1875, 0.4375, 0.1875, 0.4375, 0.1875, 0.4687, 0.1875, 0.4375, 0.8125, 0.4687, 0.8125, 0.7812, 1.0, 0.8125, 1.0, 0.4687, 0.8125, 0.5, 0.8125, 0.75, 1.0, 0.7812, 1.0, 0.4062, 0.8125, 0.4375, 0.8125, 0.8125, 1.0, 0.8438, 1.0, 0.9062, 0.6667, 0.9062, 0.8333, 0.875, 0.8333, 0.875, 0.6667, 0.3125, 0.8125, 0.3438, 0.8125, 0.9062, 1.0, 0.9375, 1.0, 0.9062, 0.5, 0.9062, 0.6667, 0.875, 0.6667, 0.875, 0.5, 1.0, 0.6667, 1.0, 0.8333, 0.9688, 0.8333, 0.9688, 0.6667, 0.875, 0.6667, 0.875, 0.8333, 0.8437, 0.8333, 0.8438, 0.6667, 1.0, 0.5, 1.0, 0.6667, 0.9688, 0.6667, 0.9688, 0.5, 0.875, 0.5, 0.875, 0.6667, 0.8438, 0.6667, 0.8438, 0.5, 0.9688, 0.6667, 0.9688, 0.8333, 0.9375, 0.8333, 0.9375, 0.6667, 0.9688, 0.5, 0.9688, 0.6667, 0.9375, 0.6667, 0.9375, 0.5, 0.9375, 0.6667, 0.9375, 0.8333, 0.9062, 0.8333, 0.9062, 0.6667, 0.3438, 0.8125, 0.375, 0.8125, 0.875, 1.0, 0.9062, 1.0, 0.9375, 0.5, 0.9375, 0.6667, 0.9062, 0.6667, 0.9062, 0.5, 0.375, 0.8125, 0.4062, 0.8125, 0.8438, 1.0, 0.875, 1.0, 0.8125, 0.6667, 0.8125, 0.8333, 0.7812, 0.8333, 0.7812, 0.6667, 0.8125, 0.5, 0.8125, 0.6667, 0.7812, 0.6667, 0.7812, 0.5, 0.7812, 0.5, 0.7812, 0.6667, 0.75, 0.6667, 0.75, 0.5, 0.8438, 0.6667, 0.8437, 0.8333, 0.8125, 0.8333, 0.8125, 0.6667, 0.8438, 0.5, 0.8438, 0.6667, 0.8125, 0.6667, 0.8125, 0.5, 0.2812, 0.1875, 0.25, 0.1875, 0.2812, 0.1875, 0.4687, 0.1875, 0.4375, 0.1875, 0.4687, 0.1875, 0.3125, 0.1875, 0.2812, 0.1875, 0.3125, 0.1875, 0.5, 0.1875, 0.4687, 0.1875, 0.5, 0.1875, 0.3438, 0.1875, 0.3125, 0.1875, 0.3438, 0.1875, 0.375, 0.1875, 0.3438, 0.1875, 0.375, 0.1875, 0.4062, 0.1875, 0.375, 0.1875, 0.4062, 0.1875, 0.4375, 0.1875, 0.4062, 0.1875, 0.4375, 0.1875, 0.7812, 0.8333, 0.75, 0.8333, 0.75, 0.8333, 0.7812, 0.8333, 0.75, 0.6667, 0.7812, 0.6667, 0.7812, 0.6667, 0.75, 0.6667, 0.7812, 0.6667, 0.7812, 0.8333, 0.7812, 0.8333, 0.7812, 0.6667, 0.7812, 0.8333, 0.75, 0.8333, 0.75, 0.8333, 0.7812, 0.8333, 0.7812, 0.8333, 0.75, 0.8333, 0.75, 0.8333, 0.7812, 0.8333, 0.7812, 0.8333, 0.7812, 0.8333, 0.7812, 0.8333, 0.7812, 0.8333, 0.7812, 0.6667, 0.7812, 0.8333, 0.7812, 0.8333, 0.7812, 0.6667, 0.7812, 0.6667, 0.75, 0.6667, 0.75, 0.6667, 0.7812, 0.6667, 0.7812, 0.8333, 0.7812, 0.6667, 0.7812, 0.6667, 0.7812, 0.8333, 0.7812, 0.8333, 0.75, 0.8333, 0.75, 0.8333, 0.7812, 0.8333, 0.7812, 0.6667, 0.7812, 0.8333, 0.7812, 0.8333, 0.7812, 0.6667, 0.7812, 0.6667, 0.7812, 0.6667, 0.7812, 0.6667, 0.7812, 0.6667, 0.7812, 0.8333, 0.7812, 0.8333, 0.7812, 0.8333, 0.7812, 0.8333, 0.7812, 0.6667, 0.7812, 0.6667, 0.7812, 0.6667, 0.7812, 0.6667, 0.7812, 0.6667, 0.7812, 0.8333, 0.7812, 0.8333, 0.7812, 0.6667, 0.7812, 0.6667, 0.7812, 0.6667, 0.7812, 0.6667, 0.7812, 0.6667, 0.7812, 0.8333, 0.7812, 0.8333, 0.7812, 0.8333, 0.7812, 0.8333, 0.7812, 0.8333, 0.7812, 0.6667, 0.7812, 0.6667, 0.7812, 0.8333, 0.7812, 0.6667, 0.7812, 0.6667, 0.7812, 0.6667, 0.7812, 0.6667, 0.7812, 0.6667, 0.7812, 0.8333, 0.7812, 0.8333, 0.7812, 0.6667, 0.7812, 0.8333, 0.7812, 0.8333, 0.7812, 0.8333, 0.7812, 0.8333, 0.875, 0.5, 0.8438, 0.5, 0.875, 0.5, 0.9375, 0.5, 0.9062, 0.5, 0.9375, 0.5, 1.0, 0.5, 0.9688, 0.5, 1.0, 0.5, 0.7812, 0.5, 0.75, 0.5, 0.7812, 0.5, 0.8438, 0.5, 0.8125, 0.5, 0.8438, 0.5, 0.9062, 0.5, 0.875, 0.5, 0.9062, 0.5, 0.9688, 0.5, 0.9375, 0.5, 0.9688, 0.5, 0.8125, 0.5, 0.7812, 0.5, 0.8125, 0.5, 0.7812, 0.6667, 0.75, 0.6667, 0.75, 0.6667, 0.7812, 0.6667, 0.7812, 0.8333, 0.75, 0.8333, 0.75, 0.8333, 0.7812, 0.8333, 0.75, 0.6667, 0.7812, 0.6667, 0.7812, 0.6667, 0.75, 0.6667, 0.7812, 0.8333, 0.75, 0.8333, 0.75, 0.8333, 0.7812, 0.8333, 0.75, 0.8333, 0.7812, 0.8333, 0.7812, 0.8333, 0.75, 0.8333, 0.7812, 0.8333, 0.75, 0.8333, 0.75, 0.8333, 0.7812, 0.8333, 0.75, 0.6667, 0.7812, 0.6667, 0.7812, 0.6667, 0.75, 0.6667, 0.7812, 0.8333, 0.7812, 0.8333, 0.7812, 0.8333, 0.7812, 0.8333, 0.7812, 0.8333, 0.7812, 0.8333, 0.7812, 0.8333, 0.7812, 0.8333, 0.75, 0.8333, 0.7812, 0.8333, 0.7812, 0.8333, 0.75, 0.8333, 0.75, 0.6667, 0.7812, 0.6667, 0.7812, 0.6667, 0.75, 0.6667, 0.75, 0.6667, 0.7812, 0.6667, 0.7812, 0.6667, 0.75, 0.6667, 0.7812, 0.8333, 0.7812, 0.8333, 0.7812, 0.8333, 0.7812, 0.8333, 0.7812, 0.8333, 0.7812, 0.8333, 0.7812, 0.8333, 0.7812, 0.8333, 0.7812, 0.8333, 0.75, 0.8333, 0.75, 0.8333, 0.7812, 0.8333, 0.7812, 0.8333, 0.75, 0.8333, 0.75, 0.8333, 0.7812, 0.8333, 0.75, 0.6667, 0.7812, 0.6667, 0.7812, 0.6667, 0.75, 0.6667, 0.75, 0.6667, 0.7812, 0.6667, 0.7812, 0.6667, 0.75, 0.6667, 0.7812, 0.8333, 0.7812, 0.8333, 0.7812, 0.8333, 0.7812, 0.8333, 0.7812, 0.8333, 0.7812, 0.8333, 0.7812, 0.8333, 0.7812, 0.8333, 0.7812, 0.6667, 0.7812, 0.6667, 0.7812, 0.6667, 0.7812, 0.6667, 0.7812, 0.6667, 0.7812, 0.6667, 0.7812, 0.6667, 0.7812, 0.6667, 0.7812, 0.6667, 0.7812, 0.8333, 0.7812, 0.8333, 0.7812, 0.6667, 0.7812, 0.6667, 0.7812, 0.8333, 0.7812, 0.8333, 0.7812, 0.6667, 0.7812, 0.6667, 0.7812, 0.6667, 0.7812, 0.6667, 0.7812, 0.6667, 0.7812, 0.6667, 0.7812, 0.6667, 0.7812, 0.6667, 0.7812, 0.6667, 0.7812, 0.6667, 0.7812, 0.6667, 0.7812, 0.6667, 0.7812, 0.6667, 0.7812, 0.8333, 0.7812, 0.8333, 0.7812, 0.8333, 0.7812, 0.8333, 0.7812, 0.8333, 0.75, 0.8333, 0.75, 0.8333, 0.7812, 0.8333, 0.75, 0.6667, 0.7812, 0.6667, 0.7812, 0.6667, 0.75, 0.6667, 0.7812, 0.8333, 0.7812, 0.8333, 0.7812, 0.8333, 0.7812, 0.8333, 0.7812, 0.6667, 0.7812, 0.8333, 0.7812, 0.8333, 0.7812, 0.6667, 0.7812, 0.6667, 0.7812, 0.6667, 0.7812, 0.6667, 0.7812, 0.6667, 0.7812, 0.6667, 0.7812, 0.6667, 0.7812, 0.6667, 0.7812, 0.6667, 0.7812, 0.6667, 0.7812, 0.8333, 0.7812, 0.8333, 0.7812, 0.6667, 0.7812, 0.8333, 0.7812, 0.8333, 0.7812, 0.8333, 0.7812, 0.8333, 0.75, 0.6667, 0.7812, 0.6667, 0.7812, 0.6667, 0.75, 0.6667, 0.7812, 0.8333, 0.75, 0.8333, 0.75, 0.8333, 0.7812, 0.8333, 0.7812, 0.8333, 0.7812, 0.8333, 0.7812, 0.8333, 0.7812, 0.8333, 0.7812, 0.6667, 0.7812, 0.6667, 0.7812, 0.6667, 0.7812, 0.6667, 0.7812, 0.6667, 0.7812, 0.6667, 0.7812, 0.6667, 0.7812, 0.6667, 0.7812, 0.8333, 0.7812, 0.8333, 0.7812, 0.8333, 0.7812, 0.8333, 0.7812, 0.8333, 0.7812, 0.8333, 0.7812, 0.8333, 0.7812, 0.8333, 0.7812, 0.6667, 0.7812, 0.6667, 0.7812, 0.6667, 0.7812, 0.6667, 0.7812, 0.6667, 0.7812, 0.6667, 0.7812, 0.6667, 0.7812, 0.6667, 0.7812, 0.6667, 0.7812, 0.6667, 0.7812, 0.6667, 0.7812, 0.6667, 0.7812, 0.8333, 0.7812, 0.8333, 0.7812, 0.8333, 0.7812, 0.8333, 0.7812, 0.8333, 0.7812, 0.8333, 0.7812, 0.8333, 0.7812, 0.8333, 0.7812, 0.8333, 0.7812, 0.8333, 0.7812, 0.8333, 0.7812, 0.8333, 0.7812, 0.6667, 0.7812, 0.8333, 0.7812, 0.8333, 0.7812, 0.6667, 0.7812, 0.6667, 0.7812, 0.6667, 0.7812, 0.6667, 0.7812, 0.6667, 0.7812, 0.8333, 0.7812, 0.6667, 0.7812, 0.6667, 0.7812, 0.8333, 0.7812, 0.6667, 0.7812, 0.6667, 0.7812, 0.6667, 0.7812, 0.6667, 0.7812, 0.8333, 0.7812, 0.8333, 0.7812, 0.8333, 0.7812, 0.8333, 0.7812, 0.6667, 0.7812, 0.6667, 0.7812, 0.6667, 0.7812, 0.6667, 0.7812, 0.8333, 0.7812, 0.8333, 0.7812, 0.8333, 0.7812, 0.8333, 0.7812, 0.8333, 0.7812, 0.8333, 0.7812, 0.8333, 0.7812, 0.8333, 0.7812, 0.8333, 0.7812, 0.8333, 0.7812, 0.8333, 0.7812, 0.8333, 0.7812, 0.6667, 0.7812, 0.6667, 0.7812, 0.6667, 0.7812, 0.6667, 0.7812, 0.8333, 0.7812, 0.8333, 0.7812, 0.8333, 0.7812, 0.8333, 0.7812, 0.6667, 0.7812, 0.6667, 0.7812, 0.6667, 0.7812, 0.6667, 0.7812, 0.8333, 0.7812, 0.8333, 0.7812, 0.8333, 0.7812, 0.8333, 0.7812, 0.8333, 0.7812, 0.8333, 0.7812, 0.8333, 0.7812, 0.8333, 0.7812, 0.6667, 0.7812, 0.6667, 0.7812, 0.6667, 0.7812, 0.6667, 0.7812, 0.8333, 0.7812, 0.8333, 0.7812, 0.8333, 0.7812, 0.8333, 0.7812, 0.6667, 0.7812, 0.6667, 0.7812, 0.6667, 0.7812, 0.6667, 0.7812, 0.6667, 0.7812, 0.6667, 0.7812, 0.6667, 0.7812, 0.6667, 0.7812, 0.6667, 0.7812, 0.6667, 0.7812, 0.6667, 0.7812, 0.6667, 0.75, 0.6667, 0.7812, 0.6667, 0.7812, 0.6667, 0.75, 0.6667, 0.75, 0.6667, 0.7812, 0.6667, 0.7812, 0.6667, 0.75, 0.6667, 0.7812, 0.8333, 0.7812, 0.8333, 0.7812, 0.8333, 0.7812, 0.8333, 0.7812, 0.8333, 0.7812, 0.8333, 0.7812, 0.8333, 0.7812, 0.8333, 0.7812, 0.6667, 0.7812, 0.6667, 0.7812, 0.6667, 0.7812, 0.6667, 0.7812, 0.6667, 0.7812, 0.6667, 0.7812, 0.6667, 0.7812, 0.6667, 0.7812, 0.6667, 0.7812, 0.8333, 0.7812, 0.8333, 0.7812, 0.6667, 0.7812, 0.6667, 0.7812, 0.8333, 0.7812, 0.8333, 0.7812, 0.6667, 0.7812, 0.6667, 0.7812, 0.6667, 0.7812, 0.6667, 0.7812, 0.6667, 0.7812, 0.6667, 0.7812, 0.6667, 0.7812, 0.6667, 0.7812, 0.6667, 0.7812, 0.6667, 0.7812, 0.6667, 0.7812, 0.6667, 0.7812, 0.6667, 0.7812, 0.8333, 0.7812, 0.8333, 0.7812, 0.8333, 0.7812, 0.8333, 0.7812, 0.8333, 0.75, 0.8333, 0.75, 0.8333, 0.7812, 0.8333, 0.75, 0.6667, 0.7812, 0.6667, 0.7812, 0.6667, 0.75, 0.6667, 0.7812, 0.8333, 0.7812, 0.8333, 0.7812, 0.8333, 0.7812, 0.8333, 0.7812, 0.6667, 0.7812, 0.8333, 0.7812, 0.8333, 0.7812, 0.6667, 0.7812, 0.6667, 0.7812, 0.6667, 0.7812, 0.6667, 0.7812, 0.6667, 0.7812, 0.6667, 0.7812, 0.6667, 0.7812, 0.6667, 0.7812, 0.6667, 0.7812, 0.6667, 0.7812, 0.8333, 0.7812, 0.8333, 0.7812, 0.6667, 0.7812, 0.8333, 0.7812, 0.8333, 0.7812, 0.8333, 0.7812, 0.8333, 0.75, 0.6667, 0.7812, 0.6667, 0.7812, 0.6667, 0.75, 0.6667, 0.7812, 0.8333, 0.75, 0.8333, 0.75, 0.8333, 0.7812, 0.8333, 0.7812, 0.8333, 0.7812, 0.8333, 0.7812, 0.8333, 0.7812, 0.8333, 0.7812, 0.6667, 0.7812, 0.6667, 0.7812, 0.6667, 0.7812, 0.6667, 0.7812, 0.6667, 0.7812, 0.6667, 0.7812, 0.6667, 0.7812, 0.6667, 0.7812, 0.8333, 0.7812, 0.8333, 0.7812, 0.8333, 0.7812, 0.8333, 0.7812, 0.8333, 0.7812, 0.8333, 0.7812, 0.8333, 0.7812, 0.8333, 0.7812, 0.6667, 0.7812, 0.6667, 0.7812, 0.6667, 0.7812, 0.6667, 0.7812, 0.6667, 0.7812, 0.6667, 0.7812, 0.6667, 0.7812, 0.6667, 0.7812, 0.6667, 0.7812, 0.6667, 0.7812, 0.6667, 0.7812, 0.6667, 0.7812, 0.8333, 0.7812, 0.8333, 0.7812, 0.8333, 0.7812, 0.8333, 0.7812, 0.8333, 0.7812, 0.8333, 0.7812, 0.8333, 0.7812, 0.8333, 0.7812, 0.8333, 0.7812, 0.8333, 0.7812, 0.8333, 0.7812, 0.8333, 0.7812, 0.6667, 0.7812, 0.8333, 0.7812, 0.8333, 0.7812, 0.6667, 0.7812, 0.6667, 0.7812, 0.6667, 0.7812, 0.6667, 0.7812, 0.6667, 0.7812, 0.8333, 0.7812, 0.6667, 0.7812, 0.6667, 0.7812, 0.8333, 0.7812, 0.6667, 0.7812, 0.6667, 0.7812, 0.6667, 0.7812, 0.6667, 0.7812, 0.8333, 0.7812, 0.8333, 0.7812, 0.8333, 0.7812, 0.8333, 0.7812, 0.6667, 0.7812, 0.6667, 0.7812, 0.6667, 0.7812, 0.6667, 0.7812, 0.8333, 0.7812, 0.8333, 0.7812, 0.8333, 0.7812, 0.8333, 0.7812, 0.8333, 0.7812, 0.8333, 0.7812, 0.8333, 0.7812, 0.8333, 0.7812, 0.8333, 0.7812, 0.8333, 0.7812, 0.8333, 0.7812, 0.8333, 0.7812, 0.6667, 0.7812, 0.6667, 0.7812, 0.6667, 0.7812, 0.6667, 0.7812, 0.8333, 0.7812, 0.8333, 0.7812, 0.8333, 0.7812, 0.8333, 0.7812, 0.6667, 0.7812, 0.6667, 0.7812, 0.6667, 0.7812, 0.6667, 0.7812, 0.8333, 0.7812, 0.8333, 0.7812, 0.8333, 0.7812, 0.8333, 0.7812, 0.8333, 0.7812, 0.8333, 0.7812, 0.8333, 0.7812, 0.8333, 0.7812, 0.6667, 0.7812, 0.6667, 0.7812, 0.6667, 0.7812, 0.6667, 0.7812, 0.8333, 0.7812, 0.8333, 0.7812, 0.8333, 0.7812, 0.8333, 0.7812, 0.6667, 0.7812, 0.6667, 0.7812, 0.6667, 0.7812, 0.6667, 0.7812, 0.6667, 0.7812, 0.6667, 0.7812, 0.6667, 0.7812, 0.6667, 0.7812, 0.6667, 0.7812, 0.6667, 0.7812, 0.6667, 0.7812, 0.6667, 0.75, 0.8333, 0.7812, 0.8333, 0.7812, 0.8333, 0.75, 0.8333, 0.75, 0.6667, 0.75, 0.8333, 0.75, 0.8333, 0.75, 0.6667, 0.7812, 0.8333, 0.7812, 0.6667, 0.7812, 0.6667, 0.7812, 0.8333, 0.7812, 0.6667, 0.75, 0.6667, 0.75, 0.6667, 0.7812, 0.6667])
me_cylinder.materials.append(mat_material)
me_cylinder.materials.append(mat_solarpanel)
me_cylinder.use_remesh_fix_poles = True
me_cylinder.use_remesh_preserve_attributes = False
me_cylinder.update()

# ---- objects
ob_mesh = bpy.data.objects.new('Mesh', me_cylinder)

# ---- transforms, parenting, visibility, modifiers, constraints
ob_mesh.location = (0.0, 0.0, 0.0)
_m = ob_mesh.modifiers.new('Mirror', 'MIRROR')
_m.use_axis = (True, False, True)
_m.use_clip = True

# ---- collection membership
col_collection.objects.link(ob_mesh)

# ---- scene / render settings (as saved in the file)
scene.frame_start = 1; scene.frame_end = 250; scene.frame_set(1)
scene.render.engine = 'BLENDER_EEVEE_NEXT'
scene.cycles.use_denoising = False
scene.cycles.samples = 128
scene.cycles.sampling_pattern = 'TABULATED_SOBOL'
scene.cycles.use_adaptive_sampling = False
scene.cycles.use_light_tree = False
scene.view_settings.view_transform = 'Filmic'
bpy.context.view_layer.update()

# ---- added for rendering (the .blend has no active camera and no usable light): camera, sun
cam_auto = bpy.data.cameras.new('AutoCamera')
cam_auto.lens = 50.0
cam_auto.sensor_width = 36.0
cam_auto.clip_end = 2935.31
ob_auto_camera = bpy.data.objects.new('AutoCamera', cam_auto)
scene.collection.objects.link(ob_auto_camera)
ob_auto_camera.location = (167.255, -210.341, 133.804)
ob_auto_camera.rotation_euler = (1.09748, -7.21219e-08, 0.694738)
scene.camera = ob_auto_camera
light_auto_sun = bpy.data.lights.new('AutoSun', 'SUN')
light_auto_sun.energy = 3.0
light_auto_sun.angle = 0.0523599
ob_auto_sun = bpy.data.objects.new('AutoSun', light_auto_sun)
scene.collection.objects.link(ob_auto_sun)
ob_auto_sun.rotation_euler = (0.872665, 0.174533, 0.523599)
bpy.context.view_layer.update()
